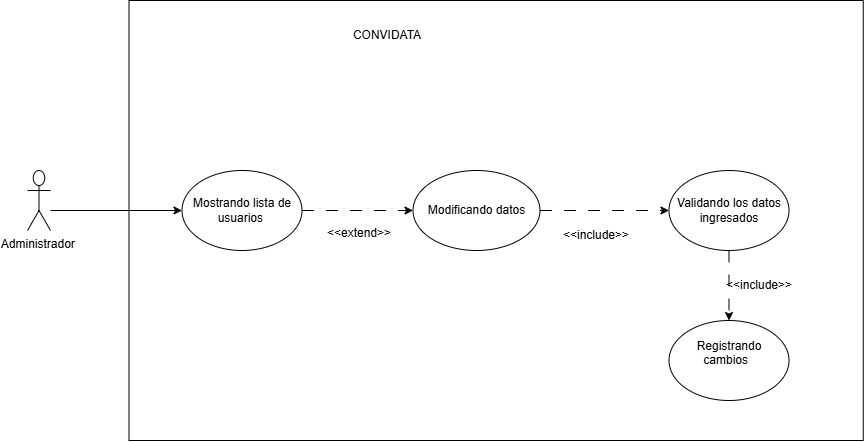

The diagram above was exported from draw.io. Its source (the exported page's mxGraphModel, read from the mxfile embedded in the PNG):
<mxGraphModel dx="635" dy="2" grid="1" gridSize="10" guides="1" tooltips="1" connect="1" arrows="1" fold="1" page="1" pageScale="1" pageWidth="827" pageHeight="1169" math="0" shadow="0">
  <root>
    <mxCell id="0" />
    <mxCell id="1" parent="0" />
    <mxCell id="yhRqEEiDotbpDniIiV2W-1" parent="1" style="swimlane;startSize=0;labelBackgroundColor=none;rounded=1;" value="&#10;" vertex="1">
      <mxGeometry height="440" width="734.25" x="2281.5" y="1300" as="geometry" />
    </mxCell>
    <mxCell id="yhRqEEiDotbpDniIiV2W-2" edge="1" parent="yhRqEEiDotbpDniIiV2W-1" source="yhRqEEiDotbpDniIiV2W-3" style="edgeStyle=orthogonalEdgeStyle;rounded=1;orthogonalLoop=1;jettySize=auto;html=1;exitX=1;exitY=0.5;exitDx=0;exitDy=0;entryX=0;entryY=0.5;entryDx=0;entryDy=0;dashed=1;dashPattern=12 12;labelBackgroundColor=none;fontColor=default;" target="yhRqEEiDotbpDniIiV2W-6">
      <mxGeometry relative="1" as="geometry">
        <mxPoint x="330" y="209.99999999999636" as="targetPoint" />
      </mxGeometry>
    </mxCell>
    <mxCell id="yhRqEEiDotbpDniIiV2W-3" parent="yhRqEEiDotbpDniIiV2W-1" style="ellipse;whiteSpace=wrap;html=1;labelBackgroundColor=none;rounded=1;" value="Mostrando lista de usuarios&amp;nbsp;" vertex="1">
      <mxGeometry height="80" width="120" x="53" y="170" as="geometry" />
    </mxCell>
    <mxCell id="yhRqEEiDotbpDniIiV2W-4" parent="yhRqEEiDotbpDniIiV2W-1" style="text;html=1;whiteSpace=wrap;strokeColor=none;fillColor=none;align=center;verticalAlign=middle;rounded=1;labelBackgroundColor=none;" value="CONVIDATA" vertex="1">
      <mxGeometry height="30" width="60" x="228.5" y="20" as="geometry" />
    </mxCell>
    <mxCell id="yhRqEEiDotbpDniIiV2W-5" edge="1" parent="yhRqEEiDotbpDniIiV2W-1" source="yhRqEEiDotbpDniIiV2W-6" style="edgeStyle=orthogonalEdgeStyle;rounded=0;orthogonalLoop=1;jettySize=auto;html=1;exitX=1;exitY=0.5;exitDx=0;exitDy=0;entryX=0;entryY=0.5;entryDx=0;entryDy=0;dashed=1;dashPattern=12 12;" target="yhRqEEiDotbpDniIiV2W-9">
      <mxGeometry relative="1" as="geometry" />
    </mxCell>
    <mxCell id="yhRqEEiDotbpDniIiV2W-6" parent="yhRqEEiDotbpDniIiV2W-1" style="ellipse;whiteSpace=wrap;html=1;" value="Modificando datos" vertex="1">
      <mxGeometry height="80" width="127" x="284" y="170" as="geometry" />
    </mxCell>
    <mxCell id="yhRqEEiDotbpDniIiV2W-7" parent="yhRqEEiDotbpDniIiV2W-1" style="text;html=1;whiteSpace=wrap;strokeColor=none;fillColor=none;align=center;verticalAlign=middle;rounded=1;labelBackgroundColor=none;" value="&amp;lt;&amp;lt;extend&amp;gt;&amp;gt;" vertex="1">
      <mxGeometry height="30" width="60" x="200" y="218" as="geometry" />
    </mxCell>
    <mxCell id="yhRqEEiDotbpDniIiV2W-8" edge="1" parent="yhRqEEiDotbpDniIiV2W-1" source="yhRqEEiDotbpDniIiV2W-9" style="edgeStyle=orthogonalEdgeStyle;rounded=0;orthogonalLoop=1;jettySize=auto;html=1;dashed=1;dashPattern=12 12;" target="yhRqEEiDotbpDniIiV2W-11">
      <mxGeometry relative="1" as="geometry" />
    </mxCell>
    <mxCell id="yhRqEEiDotbpDniIiV2W-9" parent="yhRqEEiDotbpDniIiV2W-1" style="ellipse;whiteSpace=wrap;html=1;" value="Validando los datos ingresados" vertex="1">
      <mxGeometry height="80" width="120" x="540" y="170" as="geometry" />
    </mxCell>
    <mxCell id="yhRqEEiDotbpDniIiV2W-10" parent="yhRqEEiDotbpDniIiV2W-1" style="text;html=1;whiteSpace=wrap;strokeColor=none;fillColor=none;align=center;verticalAlign=middle;rounded=1;labelBackgroundColor=none;" value="&amp;lt;&amp;lt;include&amp;gt;&amp;gt;" vertex="1">
      <mxGeometry height="30" width="60" x="437" y="220" as="geometry" />
    </mxCell>
    <mxCell id="yhRqEEiDotbpDniIiV2W-11" parent="yhRqEEiDotbpDniIiV2W-1" style="ellipse;whiteSpace=wrap;html=1;" value="Registrando cambios&amp;nbsp;&amp;nbsp;&lt;div&gt;&lt;br&gt;&lt;/div&gt;" vertex="1">
      <mxGeometry height="80" width="120" x="540" y="320" as="geometry" />
    </mxCell>
    <mxCell id="yhRqEEiDotbpDniIiV2W-12" parent="yhRqEEiDotbpDniIiV2W-1" style="text;html=1;whiteSpace=wrap;strokeColor=none;fillColor=none;align=center;verticalAlign=middle;rounded=0;" value="&amp;lt;&amp;lt;include&amp;gt;&amp;gt;" vertex="1">
      <mxGeometry height="30" width="60" x="600" y="270" as="geometry" />
    </mxCell>
    <mxCell id="yhRqEEiDotbpDniIiV2W-13" edge="1" parent="1" source="yhRqEEiDotbpDniIiV2W-14" style="edgeStyle=orthogonalEdgeStyle;rounded=0;orthogonalLoop=1;jettySize=auto;html=1;" target="yhRqEEiDotbpDniIiV2W-3">
      <mxGeometry relative="1" as="geometry">
        <Array as="points">
          <mxPoint x="2211.5" y="1510" />
          <mxPoint x="2211.5" y="1510" />
        </Array>
      </mxGeometry>
    </mxCell>
    <mxCell id="yhRqEEiDotbpDniIiV2W-14" parent="1" style="shape=umlActor;verticalLabelPosition=bottom;verticalAlign=top;html=1;outlineConnect=0;" value="Administrador&amp;nbsp;" vertex="1">
      <mxGeometry height="60" width="23" x="2180" y="1470" as="geometry" />
    </mxCell>
  </root>
</mxGraphModel>